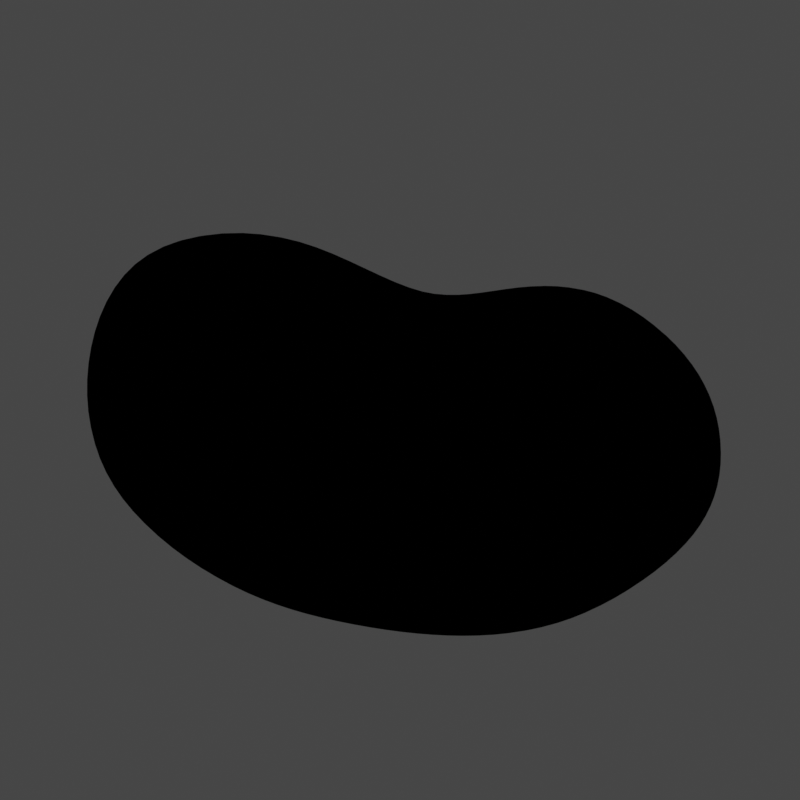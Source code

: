 # Source: model-to-sprite.blend  (saved by Blender 3.3.6; exported with 4.5.12 LTS)
import bpy
from mathutils import Matrix  # noqa: F401  (used for matrix-valued properties, if any)

bpy.ops.wm.read_factory_settings(use_empty=True)
scene = bpy.context.scene
scene.name = 'Scene'

# ---- collections
col_collection = bpy.data.collections.new('Collection'); scene.collection.children.link(col_collection)

# ---- materials (node trees are filled in below, after node groups)
mat_jawn = bpy.data.materials.new('jawn')
mat_jawn.use_transparent_shadow = False
mat_beef = bpy.data.materials.new('beef')
mat_beef.use_backface_culling = True
mat_beef.use_transparent_shadow = False

# ---- node groups
ng_nodegroup = bpy.data.node_groups.new('NodeGroup', 'ShaderNodeTree')
_s = ng_nodegroup.interface.new_socket(name='Color', in_out='OUTPUT', socket_type='NodeSocketColor')
_s.default_value = (0.0, 0.0, 0.0, 0.0)
_s = ng_nodegroup.interface.new_socket(name='BaseColor', in_out='INPUT', socket_type='NodeSocketColor')
_s = ng_nodegroup.interface.new_socket(name='ShadeColor', in_out='INPUT', socket_type='NodeSocketColor')
_N = ng_nodegroup.nodes; _L = ng_nodegroup.links
n0 = _N.new('ShaderNodeShaderToRGB'); n0.name = 'Shader to RGB'; n0.location = (-310, 185)
n1 = _N.new('ShaderNodeBsdfDiffuse'); n1.name = 'Diffuse BSDF'; n1.location = (-531, 212)
n2 = _N.new('ShaderNodeValToRGB'); n2.name = 'ColorRamp.001'; n2.location = (-100, 25)
n2.color_ramp.interpolation = 'EASE'
while len(n2.color_ramp.elements) > 1: n2.color_ramp.elements.remove(n2.color_ramp.elements[-1])
n2.color_ramp.elements[0].position = 0.0; n2.color_ramp.elements[0].color = (0.0, 0.0, 0.0, 1.0)
_e = n2.color_ramp.elements.new(0.09545); _e.color = (0.0, 0.0, 0.0, 1.0)
_e = n2.color_ramp.elements.new(0.1227); _e.color = (1.0, 1.0, 1.0, 1.0)
n3 = _N.new('ShaderNodeValToRGB'); n3.name = 'ColorRamp'; n3.location = (-99, 257)
n3.color_ramp.interpolation = 'CONSTANT'
while len(n3.color_ramp.elements) > 1: n3.color_ramp.elements.remove(n3.color_ramp.elements[-1])
n3.color_ramp.elements[0].position = 0.0; n3.color_ramp.elements[0].color = (0.0, 0.0, 0.0, 1.0)
_e = n3.color_ramp.elements.new(0.09091); _e.color = (1.0, 1.0, 1.0, 1.0)
n4 = _N.new('ShaderNodeFresnel'); n4.name = 'Fresnel'; n4.location = (-308, -257)
n4.inputs[0].default_value = 1.45
n5 = _N.new('ShaderNodeValToRGB'); n5.name = 'ColorRamp.002'; n5.location = (183, -144)
n5.color_ramp.interpolation = 'CONSTANT'
while len(n5.color_ramp.elements) > 1: n5.color_ramp.elements.remove(n5.color_ramp.elements[-1])
n5.color_ramp.elements[0].position = 0.0; n5.color_ramp.elements[0].color = (0.0, 0.0, 0.0, 1.0)
_e = n5.color_ramp.elements.new(0.1591); _e.color = (1.0, 1.0, 1.0, 1.0)
n6 = _N.new('NodeGroupOutput'); n6.name = 'Group Output'; n6.location = (966, 36)
n7 = _N.new('ShaderNodeMix'); n7.name = 'Mix'; n7.location = (279, 179)
n7.data_type = 'RGBA'
n8 = _N.new('ShaderNodeMix'); n8.name = 'Mix.001'; n8.location = (725, 85)
n8.data_type = 'RGBA'
n9 = _N.new('ShaderNodeMix'); n9.name = 'Mix.002'; n9.location = (499, 159)
n9.data_type = 'RGBA'
n10 = _N.new('NodeGroupInput'); n10.name = 'Group Input'; n10.location = (-365, -40)
_L.new(n8.outputs[2], n6.inputs[0])
_L.new(n1.outputs[0], n0.inputs[0])
_L.new(n0.outputs[0], n3.inputs[0])
_L.new(n0.outputs[0], n2.inputs[0])
_L.new(n2.outputs[0], n7.inputs[7])
_L.new(n3.outputs[0], n7.inputs[6])
_L.new(n4.outputs[0], n5.inputs[0])
_L.new(n9.outputs[2], n8.inputs[6])
_L.new(n5.outputs[0], n8.inputs[0])
_L.new(n7.outputs[2], n9.inputs[0])
_L.new(n10.outputs[0], n9.inputs[7])
_L.new(n10.outputs[1], n9.inputs[6])
_L.new(n10.outputs[0], n8.inputs[7])
n6.is_active_output = True

# ---- material node trees
mat_jawn.use_nodes = True; mat_jawn.node_tree.nodes.clear()
_N = mat_jawn.node_tree.nodes; _L = mat_jawn.node_tree.links
n0 = _N.new('ShaderNodeOutputMaterial'); n0.name = 'Material Output'; n0.location = (743, 300)
n1 = _N.new('ShaderNodeGroup'); n1.name = 'Group'; n1.location = (-8, 112)
n1.node_tree = ng_nodegroup
n1.inputs[0].default_value = (0.01608, 1.0, 0.0, 1.0)
n1.inputs[1].default_value = (0.01844, 0.2738, 0.0325, 1.0)
_L.new(n1.outputs[0], n0.inputs[0])
n0.is_active_output = True
mat_beef.use_nodes = True; mat_beef.node_tree.nodes.clear()
_N = mat_beef.node_tree.nodes; _L = mat_beef.node_tree.links
n0 = _N.new('ShaderNodeOutputMaterial'); n0.name = 'Material Output'; n0.location = (300, 300)
n1 = _N.new('ShaderNodeEmission'); n1.name = 'Emission'; n1.location = (10, 300)
n1.inputs[0].default_value = (0.0, 0.0, 0.0, 1.0)
_L.new(n1.outputs[0], n0.inputs[0])
n0.is_active_output = True

# ---- world
world_world = bpy.data.worlds.new('World'); scene.world = world_world
world_world.use_nodes = True; world_world.node_tree.nodes.clear()
_N = world_world.node_tree.nodes; _L = world_world.node_tree.links
n0 = _N.new('ShaderNodeOutputWorld'); n0.name = 'World Output'; n0.location = (300, 300)
n1 = _N.new('ShaderNodeBackground'); n1.name = 'Background'; n1.location = (10, 300)
n1.inputs[0].default_value = (0.05088, 0.05088, 0.05088, 1.0)
_L.new(n1.outputs[0], n0.inputs[0])
n0.is_active_output = True
world_world.color = (0.05088, 0.05088, 0.05088)
world_world.use_sun_shadow = False
world_world.sun_shadow_jitter_overblur = 0.0

# ---- cameras
cam_camera_002 = bpy.data.cameras.new('Camera.002')
cam_camera_002.type = 'ORTHO'
cam_camera_002.ortho_scale = 3.9

# ---- lights
light_sun = bpy.data.lights.new('Sun', 'SUN')
light_sun.transmission_factor = 0.0
light_sun.energy = 1.0
light_sun.shadow_soft_size = 0.125

# ---- meshes
me_cube_001 = bpy.data.meshes.new('Cube.001')
me_cube_001.from_pydata([(-0.3185, -1.286, -0.4121), (-0.3185, -1.271, 0.8236), (-0.3185, 1.717, -0.2267), (-0.3185, 1.659, 0.5947), (0.3185, -1.286, -0.4121), (0.3185, -1.271, 0.8236), (0.3185, 1.717, -0.2267), (0.3185, 1.659, 0.5947), (-0.3185, 0.6796, -0.8447), (-0.3185, 0.0, -0.8687), (-0.3185, -0.6224, -0.7893), (-0.3185, -0.5055, 0.9781), (-0.3185, 0.1858, 0.6712), (-0.3185, 0.7004, 0.89), (0.3185, -0.6224, -0.7893), (0.3185, 0.0, -0.8687), (0.3185, 0.6796, -0.8447), (0.3185, 0.7004, 0.89), (0.3185, 0.1858, 0.6712), (0.3185, -0.5055, 0.9781), (-0.3185, 1.176, 0.9266), (0.3185, 1.209, -0.6868), (-0.3185, 1.209, -0.6868), (0.3185, 1.176, 0.9266), (-0.4718, -1.407, 0.1944), (-0.4718, 1.756, 0.1536), (0.4718, 1.756, 0.1536), (0.4718, -1.407, 0.1944), (0.4718, 0.6691, 0.03213), (0.4718, 0.04922, -0.06836), (0.4718, -0.564, 0.09442), (-0.4718, -0.564, 0.09442), (-0.4718, 0.04922, -0.06836), (-0.4718, 0.6691, 0.03213), (0.4718, 1.145, 0.1465), (-0.4718, 1.145, 0.1465), (0.0, 1.741, -0.2252), (0.0, 1.71, 0.5907), (0.0, -1.31, -0.4136), (0.0, -1.322, 0.8276), (0.0, 0.7004, 0.89), (0.0, 0.1858, 0.6712), (0.0, -0.5055, 0.9781), (0.0, 0.6796, -0.8447), (0.0, 0.0, -0.8687), (0.0, -0.6224, -0.7893), (0.0, 1.209, -0.6868), (0.0, 1.176, 0.9266), (0.0, -1.538, 0.1961), (0.0, 1.886, 0.1519)], [], [(35, 20, 3, 25), (49, 37, 7, 26), (30, 19, 5, 27), (48, 39, 1, 24), (45, 14, 4, 38), (42, 11, 1, 39), (47, 20, 13, 40), (40, 13, 12, 41), (41, 12, 11, 42), (46, 21, 16, 43), (43, 16, 15, 44), (44, 15, 14, 45), (34, 23, 17, 28), (28, 17, 18, 29), (29, 18, 19, 30), (24, 1, 11, 31), (31, 11, 12, 32), (32, 12, 13, 33), (26, 7, 23, 34), (36, 6, 21, 46), (37, 3, 20, 47), (33, 13, 20, 35), (8, 33, 35, 22), (6, 26, 34, 21), (9, 32, 33, 8), (10, 31, 32, 9), (0, 24, 31, 10), (15, 29, 30, 14), (16, 28, 29, 15), (21, 34, 28, 16), (38, 48, 24, 0), (14, 30, 27, 4), (36, 49, 26, 6), (22, 35, 25, 2), (2, 25, 49, 36), (4, 27, 48, 38), (7, 37, 47, 23), (2, 36, 46, 22), (9, 44, 45, 10), (8, 43, 44, 9), (22, 46, 43, 8), (18, 41, 42, 19), (17, 40, 41, 18), (23, 47, 40, 17), (19, 42, 39, 5), (10, 45, 38, 0), (27, 5, 39, 48), (25, 3, 37, 49)])
me_cube_001.polygons.foreach_set('use_smooth', [True] * 48)
_uv = me_cube_001.uv_layers.new(name='UVMap')
_uv.uv.foreach_set('vector', [0.5, 0.2189, 0.625, 0.2189, 0.625, 0.25, 0.5, 0.25, 0.5, 0.375, 0.625, 0.375, 0.625, 0.5, 0.5, 0.5, 0.5, 0.6875, 0.625, 0.6875, 0.625, 0.75, 0.5, 0.75, 0.5, 0.875, 0.625, 0.875, 0.625, 1.0, 0.5, 1.0, 0.25, 0.6875, 0.375, 0.6875, 0.375, 0.75, 0.25, 0.75, 0.75, 0.6875, 0.875, 0.6875, 0.875, 0.75, 0.75, 0.75, 0.75, 0.5311, 0.875, 0.5311, 0.875, 0.5625, 0.75, 0.5625, 0.75, 0.5625, 0.875, 0.5625, 0.875, 0.625, 0.75, 0.625, 0.75, 0.625, 0.875, 0.625, 0.875, 0.6875, 0.75, 0.6875, 0.25, 0.5311, 0.375, 0.5311, 0.375, 0.5625, 0.25, 0.5625, 0.25, 0.5625, 0.375, 0.5625, 0.375, 0.625, 0.25, 0.625, 0.25, 0.625, 0.375, 0.625, 0.375, 0.6875, 0.25, 0.6875, 0.5, 0.5311, 0.625, 0.5311, 0.625, 0.5625, 0.5, 0.5625, 0.5, 0.5625, 0.625, 0.5625, 0.625, 0.625, 0.5, 0.625, 0.5, 0.625, 0.625, 0.625, 0.625, 0.6875, 0.5, 0.6875, 0.5, 0.0, 0.625, 0.0, 0.625, 0.0625, 0.5, 0.0625, 0.5, 0.0625, 0.625, 0.0625, 0.625, 0.125, 0.5, 0.125, 0.5, 0.125, 0.625, 0.125, 0.625, 0.1875, 0.5, 0.1875, 0.5, 0.5, 0.625, 0.5, 0.625, 0.5311, 0.5, 0.5311, 0.25, 0.5, 0.375, 0.5, 0.375, 0.5311, 0.25, 0.5311, 0.75, 0.5, 0.875, 0.5, 0.875, 0.5311, 0.75, 0.5311, 0.5, 0.1875, 0.625, 0.1875, 0.625, 0.2189, 0.5, 0.2189, 0.375, 0.1875, 0.5, 0.1875, 0.5, 0.2189, 0.375, 0.2189, 0.375, 0.5, 0.5, 0.5, 0.5, 0.5311, 0.375, 0.5311, 0.375, 0.125, 0.5, 0.125, 0.5, 0.1875, 0.375, 0.1875, 0.375, 0.0625, 0.5, 0.0625, 0.5, 0.125, 0.375, 0.125, 0.375, 0.0, 0.5, 0.0, 0.5, 0.0625, 0.375, 0.0625, 0.375, 0.625, 0.5, 0.625, 0.5, 0.6875, 0.375, 0.6875, 0.375, 0.5625, 0.5, 0.5625, 0.5, 0.625, 0.375, 0.625, 0.375, 0.5311, 0.5, 0.5311, 0.5, 0.5625, 0.375, 0.5625, 0.375, 0.875, 0.5, 0.875, 0.5, 1.0, 0.375, 1.0, 0.375, 0.6875, 0.5, 0.6875, 0.5, 0.75, 0.375, 0.75, 0.375, 0.375, 0.5, 0.375, 0.5, 0.5, 0.375, 0.5, 0.375, 0.2189, 0.5, 0.2189, 0.5, 0.25, 0.375, 0.25, 0.375, 0.25, 0.5, 0.25, 0.5, 0.375, 0.375, 0.375, 0.375, 0.75, 0.5, 0.75, 0.5, 0.875, 0.375, 0.875, 0.625, 0.5, 0.75, 0.5, 0.75, 0.5311, 0.625, 0.5311, 0.125, 0.5, 0.25, 0.5, 0.25, 0.5311, 0.125, 0.5311, 0.125, 0.625, 0.25, 0.625, 0.25, 0.6875, 0.125, 0.6875, 0.125, 0.5625, 0.25, 0.5625, 0.25, 0.625, 0.125, 0.625, 0.125, 0.5311, 0.25, 0.5311, 0.25, 0.5625, 0.125, 0.5625, 0.625, 0.625, 0.75, 0.625, 0.75, 0.6875, 0.625, 0.6875, 0.625, 0.5625, 0.75, 0.5625, 0.75, 0.625, 0.625, 0.625, 0.625, 0.5311, 0.75, 0.5311, 0.75, 0.5625, 0.625, 0.5625, 0.625, 0.6875, 0.75, 0.6875, 0.75, 0.75, 0.625, 0.75, 0.125, 0.6875, 0.25, 0.6875, 0.25, 0.75, 0.125, 0.75, 0.5, 0.75, 0.625, 0.75, 0.625, 0.875, 0.5, 0.875, 0.5, 0.25, 0.625, 0.25, 0.625, 0.375, 0.5, 0.375])
me_cube_001.materials.append(mat_jawn)
me_cube_001.materials.append(mat_beef)
me_cube_001.use_mirror_x = True
me_cube_001.update()

# ---- objects
ob_empty = bpy.data.objects.new('Empty', None)
ob_bean = bpy.data.objects.new('Bean', me_cube_001)
ob_sun = bpy.data.objects.new('Sun', light_sun)
ob_camera = bpy.data.objects.new('Camera', cam_camera_002)

# ---- transforms, parenting, visibility, modifiers, constraints
ob_empty.location = (0.0, 0.0, 0.0)
ob_empty.rotation_euler = (1.571, -0.0, -1.571)
ob_empty.empty_display_type = 'IMAGE'
ob_empty.empty_display_size = 5.0
ob_bean.location = (0.0, 0.0, 0.0)
ob_bean.use_mesh_mirror_x = True
_m = ob_bean.modifiers.new('Subdivision', 'SUBSURF')
_m.levels = 3
_m.render_levels = 3
_m = ob_bean.modifiers.new('Solidify', 'SOLIDIFY')
_m.thickness = 0.02
_m.offset = 1.0
_m.material_offset = 1
_m.use_flip_normals = True
ob_sun.location = (0.0, 0.0, 0.0)
ob_sun.rotation_euler = (0.02454, 0.3953, 0.3576)
ob_camera.location = (2.1, 1.024, 0.5103)
ob_camera.rotation_euler = (1.453, -0.1153, 1.977)

# ---- collection membership
col_collection.objects.link(ob_empty)
col_collection.objects.link(ob_bean)
col_collection.objects.link(ob_sun)
col_collection.objects.link(ob_camera)

# ---- scene / render settings (as saved in the file)
scene.camera = ob_camera
scene.frame_start = 1; scene.frame_end = 1; scene.frame_set(1)
scene.render.engine = 'BLENDER_EEVEE_NEXT'
scene.render.resolution_x = 1024
scene.render.resolution_y = 1024
scene.render.film_transparent = True
scene.cycles.sampling_pattern = 'TABULATED_SOBOL'
scene.cycles.use_light_tree = False
scene.view_settings.view_transform = 'Filmic'
bpy.context.view_layer.update()
